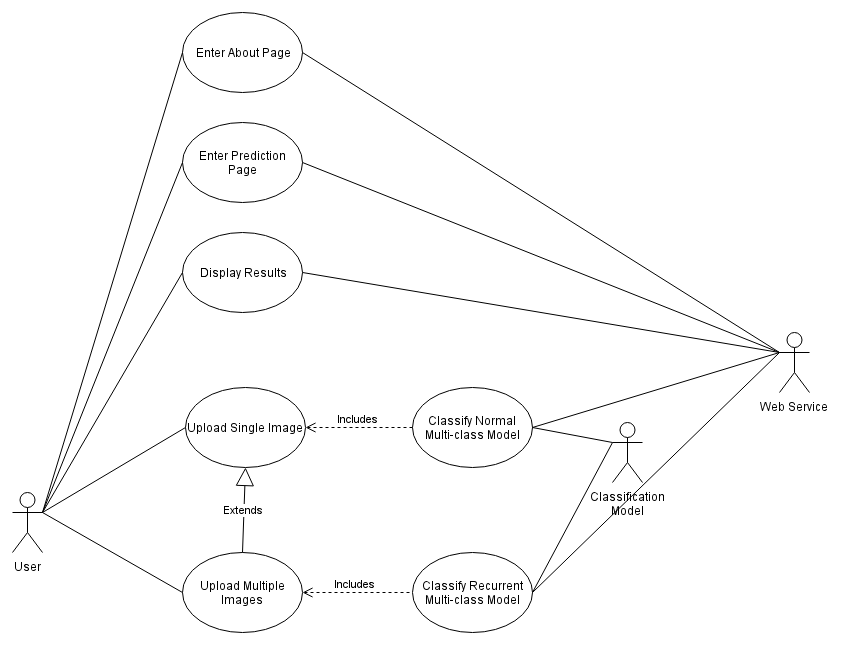

The diagram above was exported from draw.io. Its source (the exported page's mxGraphModel, read from the mxfile embedded in the PNG):
<mxGraphModel dx="694" dy="1908" grid="1" gridSize="10" guides="1" tooltips="1" connect="1" arrows="1" fold="1" page="1" pageScale="1" pageWidth="827" pageHeight="1169" math="0" shadow="0">
  <root>
    <mxCell id="0" />
    <mxCell id="1" parent="0" />
    <mxCell id="M3X-ya6kuHIHxluSZ9JE-1" value="User" style="shape=umlActor;verticalLabelPosition=bottom;labelBackgroundColor=#ffffff;verticalAlign=top;html=1;outlineConnect=0;" parent="1" vertex="1">
      <mxGeometry x="60" y="330" width="30" height="60" as="geometry" />
    </mxCell>
    <mxCell id="M3X-ya6kuHIHxluSZ9JE-2" value="Web Service" style="shape=umlActor;verticalLabelPosition=bottom;labelBackgroundColor=#ffffff;verticalAlign=top;html=1;outlineConnect=0;" parent="1" vertex="1">
      <mxGeometry x="827" y="170" width="30" height="60" as="geometry" />
    </mxCell>
    <mxCell id="M3X-ya6kuHIHxluSZ9JE-3" value="Classification&lt;br&gt;Model" style="shape=umlActor;verticalLabelPosition=bottom;labelBackgroundColor=#ffffff;verticalAlign=top;html=1;outlineConnect=0;" parent="1" vertex="1">
      <mxGeometry x="660" y="260" width="30" height="60" as="geometry" />
    </mxCell>
    <mxCell id="M3X-ya6kuHIHxluSZ9JE-16" value="Upload Single Image" style="ellipse;whiteSpace=wrap;html=1;" parent="1" vertex="1">
      <mxGeometry x="233" y="225" width="120" height="80" as="geometry" />
    </mxCell>
    <mxCell id="M3X-ya6kuHIHxluSZ9JE-18" value="Enter About Page" style="ellipse;whiteSpace=wrap;html=1;" parent="1" vertex="1">
      <mxGeometry x="230" y="-150" width="120" height="80" as="geometry" />
    </mxCell>
    <mxCell id="M3X-ya6kuHIHxluSZ9JE-25" value="" style="endArrow=none;html=1;entryX=0;entryY=0.5;entryDx=0;entryDy=0;exitX=1;exitY=0.3333333333333333;exitDx=0;exitDy=0;exitPerimeter=0;" parent="1" source="M3X-ya6kuHIHxluSZ9JE-1" target="M3X-ya6kuHIHxluSZ9JE-18" edge="1">
      <mxGeometry width="50" height="50" relative="1" as="geometry">
        <mxPoint x="57" y="400" as="sourcePoint" />
        <mxPoint x="107" y="350" as="targetPoint" />
      </mxGeometry>
    </mxCell>
    <mxCell id="M3X-ya6kuHIHxluSZ9JE-26" value="" style="endArrow=none;html=1;entryX=0;entryY=0.5;entryDx=0;entryDy=0;exitX=1;exitY=0.3333333333333333;exitDx=0;exitDy=0;exitPerimeter=0;" parent="1" source="M3X-ya6kuHIHxluSZ9JE-1" target="M3X-ya6kuHIHxluSZ9JE-16" edge="1">
      <mxGeometry width="50" height="50" relative="1" as="geometry">
        <mxPoint x="57" y="400" as="sourcePoint" />
        <mxPoint x="107" y="350" as="targetPoint" />
      </mxGeometry>
    </mxCell>
    <mxCell id="M3X-ya6kuHIHxluSZ9JE-28" value="" style="endArrow=none;html=1;entryX=0;entryY=0.3333333333333333;entryDx=0;entryDy=0;entryPerimeter=0;exitX=1;exitY=0.5;exitDx=0;exitDy=0;" parent="1" source="M3X-ya6kuHIHxluSZ9JE-18" target="M3X-ya6kuHIHxluSZ9JE-2" edge="1">
      <mxGeometry width="50" height="50" relative="1" as="geometry">
        <mxPoint x="177" y="400" as="sourcePoint" />
        <mxPoint x="227" y="350" as="targetPoint" />
      </mxGeometry>
    </mxCell>
    <mxCell id="M3X-ya6kuHIHxluSZ9JE-30" value="Upload Multiple Images" style="ellipse;whiteSpace=wrap;html=1;" parent="1" vertex="1">
      <mxGeometry x="230" y="390" width="120" height="80" as="geometry" />
    </mxCell>
    <mxCell id="M3X-ya6kuHIHxluSZ9JE-44" value="" style="endArrow=none;html=1;entryX=0;entryY=0.5;entryDx=0;entryDy=0;exitX=1;exitY=0.3333333333333333;exitDx=0;exitDy=0;exitPerimeter=0;" parent="1" source="M3X-ya6kuHIHxluSZ9JE-1" target="M3X-ya6kuHIHxluSZ9JE-30" edge="1">
      <mxGeometry width="50" height="50" relative="1" as="geometry">
        <mxPoint x="90" y="180" as="sourcePoint" />
        <mxPoint x="110" y="470" as="targetPoint" />
      </mxGeometry>
    </mxCell>
    <mxCell id="M3X-ya6kuHIHxluSZ9JE-45" value="Extends" style="endArrow=block;endSize=16;endFill=0;html=1;entryX=0.5;entryY=1;entryDx=0;entryDy=0;exitX=0.5;exitY=0;exitDx=0;exitDy=0;" parent="1" source="M3X-ya6kuHIHxluSZ9JE-30" target="M3X-ya6kuHIHxluSZ9JE-16" edge="1">
      <mxGeometry width="160" relative="1" as="geometry">
        <mxPoint x="60" y="490" as="sourcePoint" />
        <mxPoint x="220" y="490" as="targetPoint" />
      </mxGeometry>
    </mxCell>
    <mxCell id="M3X-ya6kuHIHxluSZ9JE-46" value="Classify Normal Multi-class Model" style="ellipse;whiteSpace=wrap;html=1;" parent="1" vertex="1">
      <mxGeometry x="460" y="225" width="120" height="80" as="geometry" />
    </mxCell>
    <mxCell id="M3X-ya6kuHIHxluSZ9JE-51" value="Includes" style="html=1;verticalAlign=bottom;endArrow=open;dashed=1;endSize=8;exitX=0;exitY=0.5;exitDx=0;exitDy=0;entryX=1;entryY=0.5;entryDx=0;entryDy=0;" parent="1" source="M3X-ya6kuHIHxluSZ9JE-46" target="M3X-ya6kuHIHxluSZ9JE-16" edge="1">
      <mxGeometry relative="1" as="geometry">
        <mxPoint x="453" y="270" as="sourcePoint" />
        <mxPoint x="400" y="180" as="targetPoint" />
      </mxGeometry>
    </mxCell>
    <mxCell id="M3X-ya6kuHIHxluSZ9JE-52" value="Classify Recurrent Multi-class Model" style="ellipse;whiteSpace=wrap;html=1;" parent="1" vertex="1">
      <mxGeometry x="460" y="390" width="120" height="80" as="geometry" />
    </mxCell>
    <mxCell id="M3X-ya6kuHIHxluSZ9JE-53" value="Includes" style="html=1;verticalAlign=bottom;endArrow=open;dashed=1;endSize=8;exitX=0;exitY=0.5;exitDx=0;exitDy=0;entryX=1;entryY=0.5;entryDx=0;entryDy=0;" parent="1" edge="1">
      <mxGeometry relative="1" as="geometry">
        <mxPoint x="457" y="430" as="sourcePoint" />
        <mxPoint x="350" y="430" as="targetPoint" />
      </mxGeometry>
    </mxCell>
    <mxCell id="M3X-ya6kuHIHxluSZ9JE-54" value="" style="endArrow=none;html=1;entryX=0;entryY=0.3333333333333333;entryDx=0;entryDy=0;entryPerimeter=0;exitX=1;exitY=0.5;exitDx=0;exitDy=0;" parent="1" source="M3X-ya6kuHIHxluSZ9JE-46" target="M3X-ya6kuHIHxluSZ9JE-2" edge="1">
      <mxGeometry width="50" height="50" relative="1" as="geometry">
        <mxPoint x="280" y="580" as="sourcePoint" />
        <mxPoint x="330" y="530" as="targetPoint" />
      </mxGeometry>
    </mxCell>
    <mxCell id="M3X-ya6kuHIHxluSZ9JE-55" value="" style="endArrow=none;html=1;entryX=0;entryY=0.3333333333333333;entryDx=0;entryDy=0;entryPerimeter=0;exitX=1;exitY=0.5;exitDx=0;exitDy=0;" parent="1" source="M3X-ya6kuHIHxluSZ9JE-46" target="M3X-ya6kuHIHxluSZ9JE-3" edge="1">
      <mxGeometry width="50" height="50" relative="1" as="geometry">
        <mxPoint x="280" y="580" as="sourcePoint" />
        <mxPoint x="330" y="530" as="targetPoint" />
      </mxGeometry>
    </mxCell>
    <mxCell id="M3X-ya6kuHIHxluSZ9JE-56" value="" style="endArrow=none;html=1;entryX=0;entryY=0.3333333333333333;entryDx=0;entryDy=0;entryPerimeter=0;exitX=1;exitY=0.5;exitDx=0;exitDy=0;" parent="1" source="M3X-ya6kuHIHxluSZ9JE-52" target="M3X-ya6kuHIHxluSZ9JE-2" edge="1">
      <mxGeometry width="50" height="50" relative="1" as="geometry">
        <mxPoint x="280" y="580" as="sourcePoint" />
        <mxPoint x="330" y="530" as="targetPoint" />
      </mxGeometry>
    </mxCell>
    <mxCell id="M3X-ya6kuHIHxluSZ9JE-57" value="" style="endArrow=none;html=1;entryX=0;entryY=0.3333333333333333;entryDx=0;entryDy=0;entryPerimeter=0;exitX=1;exitY=0.5;exitDx=0;exitDy=0;" parent="1" source="M3X-ya6kuHIHxluSZ9JE-52" target="M3X-ya6kuHIHxluSZ9JE-3" edge="1">
      <mxGeometry width="50" height="50" relative="1" as="geometry">
        <mxPoint x="280" y="580" as="sourcePoint" />
        <mxPoint x="330" y="530" as="targetPoint" />
      </mxGeometry>
    </mxCell>
    <mxCell id="M3X-ya6kuHIHxluSZ9JE-58" value="Display Results" style="ellipse;whiteSpace=wrap;html=1;" parent="1" vertex="1">
      <mxGeometry x="230" y="70" width="120" height="80" as="geometry" />
    </mxCell>
    <mxCell id="M3X-ya6kuHIHxluSZ9JE-59" value="" style="endArrow=none;html=1;entryX=1;entryY=0.3333333333333333;entryDx=0;entryDy=0;entryPerimeter=0;exitX=0;exitY=0.5;exitDx=0;exitDy=0;" parent="1" source="M3X-ya6kuHIHxluSZ9JE-58" target="M3X-ya6kuHIHxluSZ9JE-1" edge="1">
      <mxGeometry width="50" height="50" relative="1" as="geometry">
        <mxPoint x="60" y="740" as="sourcePoint" />
        <mxPoint x="110" y="690" as="targetPoint" />
      </mxGeometry>
    </mxCell>
    <mxCell id="M3X-ya6kuHIHxluSZ9JE-62" value="" style="endArrow=none;html=1;entryX=0;entryY=0.3333333333333333;entryDx=0;entryDy=0;entryPerimeter=0;exitX=1;exitY=0.5;exitDx=0;exitDy=0;" parent="1" source="M3X-ya6kuHIHxluSZ9JE-58" target="M3X-ya6kuHIHxluSZ9JE-2" edge="1">
      <mxGeometry width="50" height="50" relative="1" as="geometry">
        <mxPoint x="200" y="740" as="sourcePoint" />
        <mxPoint x="250" y="690" as="targetPoint" />
      </mxGeometry>
    </mxCell>
    <mxCell id="MbQxWLB8BAMFUPRt5pRU-1" value="Enter Prediction Page" style="ellipse;whiteSpace=wrap;html=1;" vertex="1" parent="1">
      <mxGeometry x="230" y="-40" width="120" height="80" as="geometry" />
    </mxCell>
    <mxCell id="MbQxWLB8BAMFUPRt5pRU-2" value="" style="endArrow=none;html=1;entryX=0;entryY=0.5;entryDx=0;entryDy=0;" edge="1" parent="1" target="MbQxWLB8BAMFUPRt5pRU-1">
      <mxGeometry width="50" height="50" relative="1" as="geometry">
        <mxPoint x="90" y="350" as="sourcePoint" />
        <mxPoint x="120" y="530" as="targetPoint" />
      </mxGeometry>
    </mxCell>
    <mxCell id="MbQxWLB8BAMFUPRt5pRU-3" value="" style="endArrow=none;html=1;entryX=0;entryY=0.3333333333333333;entryDx=0;entryDy=0;entryPerimeter=0;exitX=1;exitY=0.5;exitDx=0;exitDy=0;" edge="1" parent="1" source="MbQxWLB8BAMFUPRt5pRU-1" target="M3X-ya6kuHIHxluSZ9JE-2">
      <mxGeometry width="50" height="50" relative="1" as="geometry">
        <mxPoint x="70" y="580" as="sourcePoint" />
        <mxPoint x="120" y="530" as="targetPoint" />
      </mxGeometry>
    </mxCell>
  </root>
</mxGraphModel>